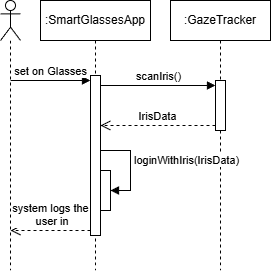

The diagram above was exported from draw.io. Its source (the exported page's mxGraphModel, read from the mxfile embedded in the PNG):
<mxGraphModel dx="826" dy="444" grid="1" gridSize="10" guides="1" tooltips="1" connect="1" arrows="1" fold="1" page="1" pageScale="1" pageWidth="827" pageHeight="1169" math="0" shadow="0">
  <root>
    <mxCell id="0" />
    <mxCell id="1" parent="0" />
    <mxCell id="KybXm_5BGBn90d3WCoRW-17" parent="1" style="shape=umlLifeline;perimeter=lifelinePerimeter;whiteSpace=wrap;html=1;container=1;dropTarget=0;collapsible=0;recursiveResize=0;outlineConnect=0;portConstraint=eastwest;newEdgeStyle={&quot;curved&quot;:0,&quot;rounded&quot;:0};participant=umlActor;" value="" vertex="1">
      <mxGeometry height="270" width="20" x="80" y="40" as="geometry" />
    </mxCell>
    <mxCell id="KybXm_5BGBn90d3WCoRW-18" parent="1" style="shape=umlLifeline;perimeter=lifelinePerimeter;whiteSpace=wrap;html=1;container=1;dropTarget=0;collapsible=0;recursiveResize=0;outlineConnect=0;portConstraint=eastwest;newEdgeStyle={&quot;curved&quot;:0,&quot;rounded&quot;:0};" value=":GazeTracker" vertex="1">
      <mxGeometry height="270" width="100" x="250" y="40" as="geometry" />
    </mxCell>
    <mxCell id="KybXm_5BGBn90d3WCoRW-25" parent="KybXm_5BGBn90d3WCoRW-18" style="html=1;points=[[0,0,0,0,5],[0,1,0,0,-5],[1,0,0,0,5],[1,1,0,0,-5]];perimeter=orthogonalPerimeter;outlineConnect=0;targetShapes=umlLifeline;portConstraint=eastwest;newEdgeStyle={&quot;curved&quot;:0,&quot;rounded&quot;:0};" value="" vertex="1">
      <mxGeometry height="50" width="10" x="45" y="80" as="geometry" />
    </mxCell>
    <mxCell id="KybXm_5BGBn90d3WCoRW-19" parent="1" style="shape=umlLifeline;perimeter=lifelinePerimeter;whiteSpace=wrap;html=1;container=1;dropTarget=0;collapsible=0;recursiveResize=0;outlineConnect=0;portConstraint=eastwest;newEdgeStyle={&quot;curved&quot;:0,&quot;rounded&quot;:0};" value=":SmartGlassesApp" vertex="1">
      <mxGeometry height="270" width="110" x="120" y="40" as="geometry" />
    </mxCell>
    <mxCell id="KybXm_5BGBn90d3WCoRW-20" parent="KybXm_5BGBn90d3WCoRW-19" style="html=1;points=[[0,0,0,0,5],[0,1,0,0,-5],[1,0,0,0,5],[1,1,0,0,-5]];perimeter=orthogonalPerimeter;outlineConnect=0;targetShapes=umlLifeline;portConstraint=eastwest;newEdgeStyle={&quot;curved&quot;:0,&quot;rounded&quot;:0};" value="" vertex="1">
      <mxGeometry height="160" width="10" x="50" y="75" as="geometry" />
    </mxCell>
    <mxCell id="Wi65ZqrzcHCqBjuxIMhJ-2" edge="1" parent="KybXm_5BGBn90d3WCoRW-19" style="html=1;align=left;spacingLeft=2;endArrow=block;rounded=0;edgeStyle=orthogonalEdgeStyle;curved=0;rounded=0;" value="loginWithIris(IrisData)">
      <mxGeometry relative="1" as="geometry">
        <Array as="points">
          <mxPoint x="60" y="150" />
          <mxPoint x="90" y="150" />
          <mxPoint x="90" y="190" />
        </Array>
        <mxPoint x="60" y="140" as="sourcePoint" />
        <mxPoint x="70" y="190" as="targetPoint" />
      </mxGeometry>
    </mxCell>
    <mxCell id="Wi65ZqrzcHCqBjuxIMhJ-1" parent="KybXm_5BGBn90d3WCoRW-19" style="html=1;points=[[0,0,0,0,5],[0,1,0,0,-5],[1,0,0,0,5],[1,1,0,0,-5]];perimeter=orthogonalPerimeter;outlineConnect=0;targetShapes=umlLifeline;portConstraint=eastwest;newEdgeStyle={&quot;curved&quot;:0,&quot;rounded&quot;:0};" value="" vertex="1">
      <mxGeometry height="40" width="10" x="60" y="170" as="geometry" />
    </mxCell>
    <mxCell id="KybXm_5BGBn90d3WCoRW-21" edge="1" parent="1" source="KybXm_5BGBn90d3WCoRW-17" style="html=1;verticalAlign=bottom;endArrow=block;curved=0;rounded=0;entryX=0;entryY=0;entryDx=0;entryDy=5;" target="KybXm_5BGBn90d3WCoRW-20" value="set on Glasses">
      <mxGeometry relative="1" as="geometry">
        <mxPoint x="100" y="125" as="sourcePoint" />
      </mxGeometry>
    </mxCell>
    <mxCell id="KybXm_5BGBn90d3WCoRW-22" edge="1" parent="1" source="KybXm_5BGBn90d3WCoRW-20" style="html=1;verticalAlign=bottom;endArrow=open;dashed=1;endSize=8;curved=0;rounded=0;exitX=0;exitY=1;exitDx=0;exitDy=-5;" target="KybXm_5BGBn90d3WCoRW-17" value="system logs the&lt;div&gt;&amp;nbsp;user in&lt;/div&gt;">
      <mxGeometry relative="1" as="geometry">
        <mxPoint x="100" y="195" as="targetPoint" />
      </mxGeometry>
    </mxCell>
    <mxCell id="KybXm_5BGBn90d3WCoRW-26" edge="1" parent="1" source="KybXm_5BGBn90d3WCoRW-20" style="html=1;verticalAlign=bottom;endArrow=block;curved=0;rounded=0;entryX=0;entryY=0;entryDx=0;entryDy=5;" target="KybXm_5BGBn90d3WCoRW-25" value="scanIris()">
      <mxGeometry relative="1" as="geometry">
        <mxPoint x="220" y="175" as="sourcePoint" />
      </mxGeometry>
    </mxCell>
    <mxCell id="KybXm_5BGBn90d3WCoRW-27" edge="1" parent="1" source="KybXm_5BGBn90d3WCoRW-25" style="html=1;verticalAlign=bottom;endArrow=open;dashed=1;endSize=8;curved=0;rounded=0;exitX=0;exitY=1;exitDx=0;exitDy=-5;" target="KybXm_5BGBn90d3WCoRW-20" value="IrisData">
      <mxGeometry relative="1" as="geometry">
        <mxPoint x="220" y="245" as="targetPoint" />
      </mxGeometry>
    </mxCell>
  </root>
</mxGraphModel>